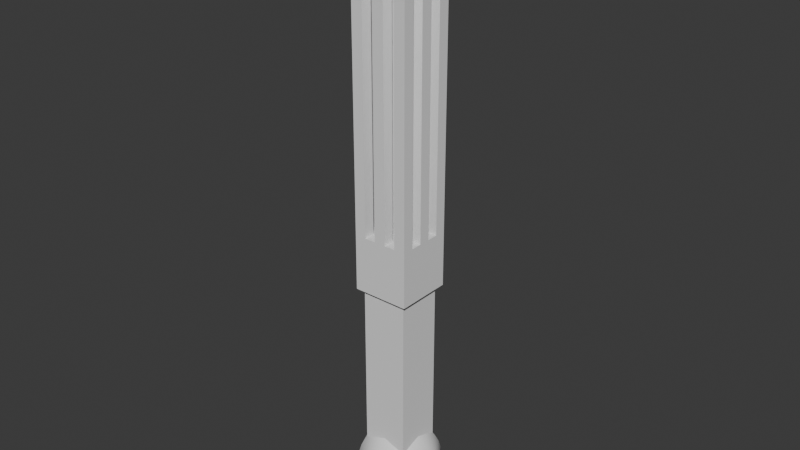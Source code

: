 # Source: CatONine.blend  (saved by Blender 4.1.24; exported with 4.5.12 LTS)
import bpy
from mathutils import Matrix  # noqa: F401  (used for matrix-valued properties, if any)

bpy.ops.wm.read_factory_settings(use_empty=True)
scene = bpy.context.scene
scene.name = 'Scene'

# ---- collections
col_collection = bpy.data.collections.new('Collection'); scene.collection.children.link(col_collection)

# ---- world
world_world = bpy.data.worlds.new('World'); scene.world = world_world
world_world.use_nodes = True; world_world.node_tree.nodes.clear()
_N = world_world.node_tree.nodes; _L = world_world.node_tree.links
n0 = _N.new('ShaderNodeOutputWorld'); n0.name = 'World Output'; n0.location = (300, 300)
n1 = _N.new('ShaderNodeBackground'); n1.name = 'Background'; n1.location = (10, 300)
n1.inputs[0].default_value = (0.05088, 0.05088, 0.05088, 1.0)
_L.new(n1.outputs[0], n0.inputs[0])
n0.is_active_output = True
world_world.color = (0.05088, 0.05088, 0.05088)
world_world.use_sun_shadow = False
world_world.sun_shadow_jitter_overblur = 0.0

# ---- meshes
me_cube_002 = bpy.data.meshes.new('Cube.002')
me_cube_002.from_pydata([(-1.0, -1.0, -1.0), (-1.0, -1.0, 8.462), (-1.0, 1.0, -1.0), (-1.0, 1.0, 8.462), (1.0, -1.0, -1.0), (1.0, -1.0, 8.462), (1.0, 1.0, -1.0), (1.0, 1.0, 8.462), (0.25, 0.25, 1.808), (0.4904, 0.4904, 1.705), (0.712, 0.712, 1.537), (0.9062, 0.9062, 1.312), (1.066, 1.066, 1.037), (1.184, 1.184, 0.7241), (1.257, 1.257, 0.3841), (1.282, 1.282, 0.03052), (1.257, 1.257, -0.3231), (1.184, 1.184, -0.6631), (1.066, 1.066, -0.9764), (0.9062, 0.9062, -1.251), (0.712, 0.712, -1.476), (0.4904, 0.4904, -1.644), (0.25, 0.25, -1.747), (0.3536, 8.502e-09, 1.808), (0.6936, 8.502e-09, 1.705), (1.007, 8.502e-09, 1.537), (1.282, 8.502e-09, 1.312), (1.507, 8.502e-09, 1.037), (1.674, 8.502e-09, 0.7241), (1.778, 8.502e-09, 0.3841), (1.812, 8.502e-09, 0.03052), (1.778, 8.502e-09, -0.3231), (1.674, 8.502e-09, -0.6631), (1.507, 8.502e-09, -0.9764), (1.282, 8.502e-09, -1.251), (1.007, 8.502e-09, -1.476), (0.6936, 8.502e-09, -1.644), (0.3536, 8.502e-09, -1.747), (0.25, -0.25, 1.808), (0.4904, -0.4904, 1.705), (0.712, -0.712, 1.537), (0.9062, -0.9062, 1.312), (1.066, -1.066, 1.037), (1.184, -1.184, 0.7241), (1.257, -1.257, 0.3841), (1.282, -1.282, 0.03052), (1.257, -1.257, -0.3231), (1.184, -1.184, -0.6631), (1.066, -1.066, -0.9764), (0.9062, -0.9062, -1.251), (0.712, -0.712, -1.476), (0.4904, -0.4904, -1.644), (0.25, -0.25, -1.747), (6.801e-08, -0.3536, 1.808), (6.801e-08, -0.6936, 1.705), (6.801e-08, -1.007, 1.537), (6.801e-08, -1.282, 1.312), (6.801e-08, -1.507, 1.037), (6.801e-08, -1.674, 0.7241), (6.801e-08, -1.778, 0.3841), (6.801e-08, -1.812, 0.03052), (6.801e-08, -1.778, -0.3231), (6.801e-08, -1.674, -0.6631), (6.801e-08, -1.507, -0.9764), (6.801e-08, -1.282, -1.251), (6.801e-08, -1.007, -1.476), (6.801e-08, -0.6936, -1.644), (6.801e-08, -0.3536, -1.747), (-0.25, -0.25, 1.808), (-0.4904, -0.4904, 1.705), (-0.712, -0.712, 1.537), (-0.9062, -0.9062, 1.312), (-1.066, -1.066, 1.037), (-1.184, -1.184, 0.7241), (-1.257, -1.257, 0.3841), (-1.282, -1.282, 0.03052), (-1.257, -1.257, -0.3231), (-1.184, -1.184, -0.6631), (-1.066, -1.066, -0.9764), (-0.9062, -0.9062, -1.251), (-0.712, -0.712, -1.476), (-0.4904, -0.4904, -1.644), (-0.25, -0.25, -1.747), (-0.3536, 8.502e-09, 1.808), (-0.6936, 8.502e-09, 1.705), (-1.007, 8.502e-09, 1.537), (-1.282, 8.502e-09, 1.312), (-1.507, 8.502e-09, 1.037), (-1.674, 8.502e-09, 0.7241), (-1.778, 8.502e-09, 0.3841), (-1.812, 8.502e-09, 0.03052), (-1.778, 8.502e-09, -0.3231), (-1.674, 8.502e-09, -0.6631), (-1.507, 8.502e-09, -0.9764), (-1.282, 8.502e-09, -1.251), (-1.007, 8.502e-09, -1.476), (-0.6936, 8.502e-09, -1.644), (-0.3536, 8.502e-09, -1.747), (-0.25, 0.25, 1.808), (-0.4904, 0.4904, 1.705), (-0.712, 0.712, 1.537), (-0.9062, 0.9062, 1.312), (-1.066, 1.066, 1.037), (-1.184, 1.184, 0.7241), (-1.257, 1.257, 0.3841), (-1.282, 1.282, 0.03052), (-1.257, 1.257, -0.3231), (-1.184, 1.184, -0.6631), (-1.066, 1.066, -0.9764), (-0.9062, 0.9062, -1.251), (-0.712, 0.712, -1.476), (-0.4904, 0.4904, -1.644), (-0.25, 0.25, -1.747), (6.801e-08, 8.502e-09, -1.782), (6.801e-08, 8.502e-09, 1.843), (6.801e-08, 0.3536, 1.808), (6.801e-08, 0.6936, 1.705), (6.801e-08, 1.007, 1.537), (6.801e-08, 1.282, 1.312), (6.801e-08, 1.507, 1.037), (6.801e-08, 1.674, 0.7241), (6.801e-08, 1.778, 0.3841), (6.801e-08, 1.812, 0.03052), (6.801e-08, 1.778, -0.3231), (6.801e-08, 1.674, -0.6631), (6.801e-08, 1.507, -0.9764), (6.801e-08, 1.282, -1.251), (6.801e-08, 1.007, -1.476), (6.801e-08, 0.6936, -1.644), (6.801e-08, 0.3536, -1.747), (-1.223, -1.223, 8.53), (-1.223, 1.223, 8.53), (1.223, 1.223, 8.53), (1.223, -1.223, 8.53), (-1.223, -1.223, 10.96), (-1.223, 1.223, 10.96), (1.223, 1.223, 10.96), (1.223, -1.223, 10.96), (-1.223, -0.7338, 10.96), (-1.223, -0.2446, 10.96), (-1.223, 0.2446, 10.96), (-1.223, 0.7338, 10.96), (-0.7338, 1.223, 10.96), (-0.2446, 1.223, 10.96), (0.2446, 1.223, 10.96), (0.7338, 1.223, 10.96), (1.223, 0.7338, 10.96), (1.223, 0.2446, 10.96), (1.223, -0.2446, 10.96), (1.223, -0.7338, 10.96), (0.7338, -1.223, 10.96), (0.2446, -1.223, 10.96), (-0.2446, -1.223, 10.96), (-0.7338, -1.223, 10.96), (0.7338, 0.7338, 10.96), (0.7338, 0.2446, 10.96), (0.7338, -0.2446, 10.96), (0.7338, -0.7338, 10.96), (0.2446, 0.7338, 10.96), (0.2446, 0.2446, 10.96), (0.2446, -0.2446, 10.96), (0.2446, -0.7338, 10.96), (-0.2446, 0.7338, 10.96), (-0.2446, 0.2446, 10.96), (-0.2446, -0.2446, 10.96), (-0.2446, -0.7338, 10.96), (-0.7338, 0.7338, 10.96), (-0.7338, 0.2446, 10.96), (-0.7338, -0.2446, 10.96), (-0.7338, -0.7338, 10.96), (-1.223, 0.7338, 24.25), (-1.077, 0.8794, 24.4), (-1.077, 1.077, 24.4), (-1.223, 1.223, 24.25), (0.7338, 1.223, 24.25), (0.8794, 1.077, 24.4), (1.077, 1.077, 24.4), (1.223, 1.223, 24.25), (1.223, -0.7338, 24.25), (1.077, -0.8794, 24.4), (1.077, -1.077, 24.4), (1.223, -1.223, 24.25), (-0.7338, -1.223, 24.25), (-0.8794, -1.077, 24.4), (-1.077, -1.077, 24.4), (-1.223, -1.223, 24.25), (-1.077, -0.8794, 24.4), (-1.223, -0.7338, 24.25), (-1.223, -0.2446, 24.25), (-1.077, -0.09903, 24.4), (-1.077, 0.09903, 24.4), (-1.223, 0.2446, 24.25), (-0.8794, 1.077, 24.4), (-0.7338, 1.223, 24.25), (-0.2446, 1.223, 24.25), (-0.09903, 1.077, 24.4), (0.09903, 1.077, 24.4), (0.2446, 1.223, 24.25), (1.077, 0.8794, 24.4), (1.223, 0.7338, 24.25), (1.223, 0.2446, 24.25), (1.077, 0.09903, 24.4), (1.077, -0.09903, 24.4), (1.223, -0.2446, 24.25), (0.8794, -1.077, 24.4), (0.7338, -1.223, 24.25), (0.2446, -1.223, 24.25), (0.09903, -1.077, 24.4), (-0.09903, -1.077, 24.4), (-0.2446, -1.223, 24.25), (0.8794, -0.8794, 24.4), (0.7338, -0.7338, 24.25), (0.7338, 0.7338, 24.25), (0.8794, 0.8794, 24.4), (0.8794, 0.09903, 24.4), (0.7338, 0.2446, 24.25), (0.7338, -0.2446, 24.25), (0.8794, -0.09903, 24.4), (0.2446, -0.7338, 24.25), (0.09903, -0.8794, 24.4), (0.09903, 0.8794, 24.4), (0.2446, 0.7338, 24.25), (0.2446, 0.2446, 24.25), (0.09903, 0.09903, 24.4), (0.09903, -0.09903, 24.4), (0.2446, -0.2446, 24.25), (-0.09903, -0.8794, 24.4), (-0.2446, -0.7338, 24.25), (-0.2446, 0.7338, 24.25), (-0.09903, 0.8794, 24.4), (-0.09903, 0.09903, 24.4), (-0.2446, 0.2446, 24.25), (-0.2446, -0.2446, 24.25), (-0.09903, -0.09903, 24.4), (-0.7338, -0.7338, 24.25), (-0.8794, -0.8794, 24.4), (-0.8794, 0.8794, 24.4), (-0.7338, 0.7338, 24.25), (-0.7338, 0.2446, 24.25), (-0.8794, 0.09903, 24.4), (-0.8794, -0.09903, 24.4), (-0.7338, -0.2446, 24.25)], [], [(0, 1, 3, 2), (2, 3, 7, 6), (6, 7, 5, 4), (4, 5, 1, 0), (2, 6, 4, 0), (5, 7, 132, 133), (127, 126, 19, 20), (120, 119, 12, 13), (128, 127, 20, 21), (121, 120, 13, 14), (129, 128, 21, 22), (122, 121, 14, 15), (115, 114, 8), (113, 129, 22), (123, 122, 15, 16), (116, 115, 8, 9), (124, 123, 16, 17), (117, 116, 9, 10), (125, 124, 17, 18), (118, 117, 10, 11), (126, 125, 18, 19), (119, 118, 11, 12), (19, 18, 33, 34), (12, 11, 26, 27), (20, 19, 34, 35), (13, 12, 27, 28), (21, 20, 35, 36), (14, 13, 28, 29), (22, 21, 36, 37), (15, 14, 29, 30), (8, 114, 23), (113, 22, 37), (16, 15, 30, 31), (9, 8, 23, 24), (17, 16, 31, 32), (10, 9, 24, 25), (18, 17, 32, 33), (11, 10, 25, 26), (23, 114, 38), (113, 37, 52), (31, 30, 45, 46), (24, 23, 38, 39), (32, 31, 46, 47), (25, 24, 39, 40), (33, 32, 47, 48), (26, 25, 40, 41), (34, 33, 48, 49), (27, 26, 41, 42), (35, 34, 49, 50), (28, 27, 42, 43), (36, 35, 50, 51), (29, 28, 43, 44), (37, 36, 51, 52), (30, 29, 44, 45), (42, 41, 56, 57), (50, 49, 64, 65), (43, 42, 57, 58), (51, 50, 65, 66), (44, 43, 58, 59), (52, 51, 66, 67), (45, 44, 59, 60), (38, 114, 53), (113, 52, 67), (46, 45, 60, 61), (39, 38, 53, 54), (47, 46, 61, 62), (40, 39, 54, 55), (48, 47, 62, 63), (41, 40, 55, 56), (49, 48, 63, 64), (61, 60, 75, 76), (54, 53, 68, 69), (62, 61, 76, 77), (55, 54, 69, 70), (63, 62, 77, 78), (56, 55, 70, 71), (64, 63, 78, 79), (57, 56, 71, 72), (65, 64, 79, 80), (58, 57, 72, 73), (66, 65, 80, 81), (59, 58, 73, 74), (67, 66, 81, 82), (60, 59, 74, 75), (53, 114, 68), (113, 67, 82), (80, 79, 94, 95), (73, 72, 87, 88), (81, 80, 95, 96), (74, 73, 88, 89), (82, 81, 96, 97), (75, 74, 89, 90), (68, 114, 83), (113, 82, 97), (76, 75, 90, 91), (69, 68, 83, 84), (77, 76, 91, 92), (70, 69, 84, 85), (78, 77, 92, 93), (71, 70, 85, 86), (79, 78, 93, 94), (72, 71, 86, 87), (92, 91, 106, 107), (85, 84, 99, 100), (93, 92, 107, 108), (86, 85, 100, 101), (94, 93, 108, 109), (87, 86, 101, 102), (95, 94, 109, 110), (88, 87, 102, 103), (96, 95, 110, 111), (89, 88, 103, 104), (97, 96, 111, 112), (90, 89, 104, 105), (83, 114, 98), (113, 97, 112), (91, 90, 105, 106), (84, 83, 98, 99), (111, 110, 127, 128), (104, 103, 120, 121), (112, 111, 128, 129), (105, 104, 121, 122), (98, 114, 115), (113, 112, 129), (106, 105, 122, 123), (99, 98, 115, 116), (107, 106, 123, 124), (100, 99, 116, 117), (108, 107, 124, 125), (101, 100, 117, 118), (109, 108, 125, 126), (102, 101, 118, 119), (110, 109, 126, 127), (103, 102, 119, 120), (130, 133, 137, 150, 151, 152, 153, 134), (3, 1, 130, 131), (1, 5, 133, 130), (7, 3, 131, 132), (161, 165, 227, 218), (132, 131, 135, 142, 143, 144, 145, 136), (133, 132, 136, 146, 147, 148, 149, 137), (131, 130, 134, 138, 139, 140, 141, 135), (142, 135, 173, 193), (157, 161, 151, 150), (144, 143, 194, 197), (165, 169, 153, 152), (164, 160, 225, 232), (146, 154, 155, 147), (138, 134, 185, 187), (148, 156, 157, 149), (145, 144, 158, 154), (154, 158, 159, 155), (155, 159, 160, 156), (156, 160, 161, 157), (136, 145, 174, 177), (158, 162, 163, 159), (160, 159, 222, 225), (160, 164, 165, 161), (143, 142, 166, 162), (162, 166, 167, 163), (163, 167, 168, 164), (164, 168, 169, 165), (146, 136, 177, 199), (166, 141, 140, 167), (152, 151, 206, 209), (168, 139, 138, 169), (153, 169, 234, 182), (149, 157, 211, 178), (151, 161, 218, 206), (145, 154, 212, 174), (147, 155, 215, 200), (143, 162, 228, 194), (159, 163, 231, 222), (141, 166, 237, 170), (139, 168, 241, 188), (163, 164, 232, 231), (196, 195, 229, 220), (176, 175, 213, 198), (162, 158, 221, 228), (179, 210, 204, 180), (165, 152, 209, 227), (137, 149, 178, 181), (235, 186, 184, 183), (154, 146, 199, 212), (148, 147, 200, 203), (201, 214, 217, 202), (156, 148, 203, 216), (223, 230, 233, 224), (157, 150, 205, 211), (135, 141, 170, 173), (134, 153, 182, 185), (150, 137, 181, 205), (155, 156, 216, 215), (166, 142, 193, 237), (169, 138, 187, 234), (158, 144, 197, 221), (167, 140, 191, 238), (219, 226, 208, 207), (140, 139, 188, 191), (239, 190, 189, 240), (168, 167, 238, 241), (171, 172, 173, 170), (175, 176, 177, 174), (179, 180, 181, 178), (183, 184, 185, 182), (184, 186, 187, 185), (189, 190, 191, 188), (172, 192, 193, 173), (195, 196, 197, 194), (176, 198, 199, 177), (201, 202, 203, 200), (180, 204, 205, 181), (207, 208, 209, 206), (211, 205, 204, 210), (174, 212, 213, 175), (215, 216, 217, 214), (219, 207, 206, 218), (196, 220, 221, 197), (223, 224, 225, 222), (227, 209, 208, 226), (194, 228, 229, 195), (231, 232, 233, 230), (235, 183, 182, 234), (192, 236, 237, 193), (239, 240, 241, 238), (212, 199, 198, 213), (214, 201, 200, 215), (216, 203, 202, 217), (210, 179, 178, 211), (228, 221, 220, 229), (230, 223, 222, 231), (232, 225, 224, 233), (226, 219, 218, 227), (170, 237, 236, 171), (190, 239, 238, 191), (188, 241, 240, 189), (186, 235, 234, 187), (192, 172, 171, 236)])
me_cube_002.polygons.foreach_set('use_smooth', [True] * 238)
_k = set([(0, 1), (0, 2), (0, 4), (1, 3), (1, 5), (2, 3), (2, 6), (3, 7), (4, 5), (4, 6), (5, 7), (6, 7), (130, 131), (130, 133), (130, 134), (131, 132), (131, 135), (132, 133), (132, 136), (133, 137), (134, 138), (134, 153), (134, 185), (135, 141), (135, 142), (135, 173), (136, 145), (136, 146), (136, 177), (137, 149), (137, 150), (137, 181), (138, 139), (138, 169), (138, 187), (139, 140), (139, 168), (139, 188), (140, 141), (140, 167), (140, 191), (141, 166), (141, 170), (142, 143), (142, 166), (142, 193), (143, 144), (143, 162), (143, 194), (144, 145), (144, 158), (144, 197), (145, 154), (145, 174), (146, 147), (146, 154), (146, 199), (147, 148), (147, 155), (147, 200), (148, 149), (148, 156), (148, 203), (149, 157), (149, 178), (150, 151), (150, 157), (150, 205), (151, 152), (151, 161), (151, 206), (152, 153), (152, 165), (152, 209), (153, 169), (153, 182), (154, 212), (155, 156), (155, 215), (156, 216), (157, 211), (158, 162), (158, 221), (159, 160), (159, 163), (159, 222), (160, 164), (160, 225), (161, 165), (161, 218), (162, 228), (163, 164), (163, 231), (164, 232), (165, 227), (166, 237), (167, 168), (167, 238), (168, 241), (169, 234), (170, 171), (170, 173), (171, 172), (172, 173), (172, 192), (173, 193), (174, 175), (174, 177), (175, 176), (176, 177), (176, 198), (177, 199), (178, 179), (178, 181), (179, 180), (180, 181), (180, 204), (181, 205), (182, 183), (182, 185), (183, 184), (184, 185), (184, 186), (185, 187), (186, 187), (188, 189), (188, 191), (189, 190), (190, 191), (192, 193), (194, 195), (194, 197), (195, 196), (196, 197), (198, 199), (200, 201), (200, 203), (201, 202), (202, 203), (204, 205), (206, 207), (206, 209), (207, 208), (208, 209), (210, 211), (212, 213), (214, 215), (216, 217), (218, 219), (220, 221), (222, 223), (224, 225), (226, 227), (228, 229), (230, 231), (232, 233), (234, 235), (236, 237), (238, 239), (240, 241)])
me_cube_002.attributes.new('sharp_edge', 'BOOLEAN', 'EDGE').data.foreach_set('value', [ (min(e.vertices), max(e.vertices)) in _k for e in me_cube_002.edges])
_uv = me_cube_002.uv_layers.new(name='UVMap')
_uv.uv.foreach_set('vector', [0.3802, 0.3684, 0.3802, -3.899e-09, 0.458, 2.909e-09, 0.458, 0.3684, 0.458, 0.3684, 0.458, 2.909e-09, 0.5359, 9.717e-09, 0.5359, 0.3684, 0.6138, 0.3683, 0.6138, 0.0006555, 0.691, -1.386e-08, 0.691, 0.3677, 0.5359, 0.3684, 0.5359, 9.717e-09, 0.6138, 1.652e-08, 0.6138, 0.3684, 0.5569, 0.763, 0.48, 0.763, 0.48, 0.6851, 0.5569, 0.6851, 0.2947, 0.6203, 0.2947, 0.6982, 0.2857, 0.7069, 0.2857, 0.6116, 0.02958, 0.6282, 0.02675, 0.6178, 0.06457, 0.6181, 0.0593, 0.6284, 0.5299, 0.4001, 0.5299, 0.3879, 0.5713, 0.3879, 0.576, 0.4001, 0.0333, 0.6398, 0.02958, 0.6282, 0.0593, 0.6284, 0.05377, 0.64, 0.5299, 0.4133, 0.5299, 0.4001, 0.576, 0.4001, 0.5788, 0.4133, 0.03776, 0.6523, 0.0333, 0.6398, 0.05377, 0.64, 0.0482, 0.6524, 0.5299, 0.4271, 0.5299, 0.4133, 0.5788, 0.4133, 0.5798, 0.4271, 0.5554, 0.6206, 0.5573, 0.6343, 0.5485, 0.6252, 0.04279, 0.6651, 0.03776, 0.6523, 0.0482, 0.6524, 0.5299, 0.4409, 0.5299, 0.4271, 0.5798, 0.4271, 0.5788, 0.4409, 0.5517, 0.6076, 0.5554, 0.6206, 0.5485, 0.6252, 0.5381, 0.6166, 0.5299, 0.4541, 0.5299, 0.4409, 0.5788, 0.4409, 0.576, 0.4541, 0.5464, 0.5958, 0.5517, 0.6076, 0.5381, 0.6166, 0.5267, 0.6088, 0.5299, 0.4663, 0.5299, 0.4541, 0.576, 0.4541, 0.5713, 0.4663, 0.5397, 0.5856, 0.5464, 0.5958, 0.5267, 0.6088, 0.5147, 0.6022, 0.5299, 0.477, 0.5299, 0.4663, 0.5713, 0.4663, 0.5651, 0.477, 0.5299, 0.3879, 0.5299, 0.3772, 0.5651, 0.3772, 0.5713, 0.3879, 0.17, 0.7007, 0.1589, 0.7076, 0.1578, 0.6687, 0.169, 0.6676, 0.5025, 0.5969, 0.5147, 0.6022, 0.5066, 0.6382, 0.4929, 0.6392, 0.0593, 0.6284, 0.06457, 0.6181, 0.09131, 0.6452, 0.08031, 0.6497, 0.4906, 0.5932, 0.5025, 0.5969, 0.4929, 0.6392, 0.48, 0.6402, 0.05377, 0.64, 0.0593, 0.6284, 0.08031, 0.6497, 0.06825, 0.6547, 0.1056, 0.7155, 0.09255, 0.7122, 0.09131, 0.669, 0.1043, 0.6696, 0.0482, 0.6524, 0.05377, 0.64, 0.06825, 0.6547, 0.05558, 0.6599, 0.1193, 0.7167, 0.1056, 0.7155, 0.1043, 0.6696, 0.1179, 0.6699, 0.5485, 0.6252, 0.5573, 0.6343, 0.5462, 0.6351, 0.04279, 0.6651, 0.0482, 0.6524, 0.05558, 0.6599, 0.1331, 0.7157, 0.1193, 0.7167, 0.1179, 0.6699, 0.1317, 0.6699, 0.5381, 0.6166, 0.5485, 0.6252, 0.5462, 0.6351, 0.5337, 0.6361, 0.1464, 0.7127, 0.1331, 0.7157, 0.1317, 0.6699, 0.1452, 0.6695, 0.5267, 0.6088, 0.5381, 0.6166, 0.5337, 0.6361, 0.5203, 0.6371, 0.1589, 0.7076, 0.1464, 0.7127, 0.1452, 0.6695, 0.1578, 0.6687, 0.5147, 0.6022, 0.5267, 0.6088, 0.5203, 0.6371, 0.5066, 0.6382, 0.5462, 0.6351, 0.5573, 0.6343, 0.55, 0.6446, 0.04279, 0.6651, 0.05558, 0.6599, 0.05558, 0.6704, 0.1317, 0.6699, 0.1179, 0.6699, 0.1193, 0.6178, 0.1331, 0.6187, 0.5337, 0.6361, 0.5462, 0.6351, 0.55, 0.6446, 0.5411, 0.6547, 0.1452, 0.6695, 0.1317, 0.6699, 0.1331, 0.6187, 0.1464, 0.6213, 0.5203, 0.6371, 0.5337, 0.6361, 0.5411, 0.6547, 0.531, 0.6641, 0.1578, 0.6687, 0.1452, 0.6695, 0.1464, 0.6213, 0.1589, 0.6253, 0.5066, 0.6382, 0.5203, 0.6371, 0.531, 0.6641, 0.5201, 0.6725, 0.169, 0.6676, 0.1578, 0.6687, 0.1589, 0.6253, 0.17, 0.6308, 0.4929, 0.6392, 0.5066, 0.6382, 0.5201, 0.6725, 0.5088, 0.6796, 0.08031, 0.6497, 0.09131, 0.6452, 0.09131, 0.6834, 0.08031, 0.6797, 0.48, 0.6402, 0.4929, 0.6392, 0.5088, 0.6796, 0.4976, 0.6851, 0.06825, 0.6547, 0.08031, 0.6497, 0.08031, 0.6797, 0.06825, 0.6753, 0.1043, 0.6696, 0.09131, 0.669, 0.09255, 0.6208, 0.1056, 0.6185, 0.05558, 0.6599, 0.06825, 0.6547, 0.06825, 0.6753, 0.05558, 0.6704, 0.1179, 0.6699, 0.1043, 0.6696, 0.1056, 0.6185, 0.1193, 0.6178, 0.4884, 0.4965, 0.4946, 0.4858, 0.5299, 0.4858, 0.5299, 0.4965, 0.08031, 0.6797, 0.09131, 0.6834, 0.06457, 0.7101, 0.0593, 0.7007, 0.4838, 0.5087, 0.4884, 0.4965, 0.5299, 0.4965, 0.5299, 0.5087, 0.06825, 0.6753, 0.08031, 0.6797, 0.0593, 0.7007, 0.05377, 0.6898, 0.4809, 0.5219, 0.4838, 0.5087, 0.5299, 0.5087, 0.5299, 0.5219, 0.05558, 0.6704, 0.06825, 0.6753, 0.05377, 0.6898, 0.0482, 0.6778, 0.48, 0.5357, 0.4809, 0.5219, 0.5299, 0.5219, 0.5299, 0.5357, 0.55, 0.6446, 0.5573, 0.6343, 0.5575, 0.6481, 0.04279, 0.6651, 0.05558, 0.6704, 0.0482, 0.6778, 0.4809, 0.5494, 0.48, 0.5357, 0.5299, 0.5357, 0.5299, 0.5494, 0.5411, 0.6547, 0.55, 0.6446, 0.5575, 0.6481, 0.5558, 0.6615, 0.4838, 0.5627, 0.4809, 0.5494, 0.5299, 0.5494, 0.5299, 0.5627, 0.531, 0.6641, 0.5411, 0.6547, 0.5558, 0.6615, 0.5524, 0.674, 0.4884, 0.5749, 0.4838, 0.5627, 0.5299, 0.5627, 0.5299, 0.5749, 0.5201, 0.6725, 0.531, 0.6641, 0.5524, 0.674, 0.5474, 0.6851, 0.4946, 0.5856, 0.4884, 0.5749, 0.5299, 0.5749, 0.5299, 0.5856, 0.5299, 0.5494, 0.5299, 0.5357, 0.5798, 0.5357, 0.5788, 0.5494, 0.5558, 0.6615, 0.5575, 0.6481, 0.5644, 0.6435, 0.5694, 0.6525, 0.5299, 0.5627, 0.5299, 0.5494, 0.5788, 0.5494, 0.576, 0.5627, 0.5524, 0.674, 0.5558, 0.6615, 0.5694, 0.6525, 0.5721, 0.661, 0.5299, 0.5749, 0.5299, 0.5627, 0.576, 0.5627, 0.5713, 0.5749, 0.5299, 0.4858, 0.5299, 0.477, 0.5576, 0.477, 0.5651, 0.4858, 0.5299, 0.5856, 0.5299, 0.5749, 0.5713, 0.5749, 0.5651, 0.5856, 0.5299, 0.4965, 0.5299, 0.4858, 0.5651, 0.4858, 0.5713, 0.4965, 0.0593, 0.7007, 0.06457, 0.7101, 0.02675, 0.7098, 0.02958, 0.7005, 0.5299, 0.5087, 0.5299, 0.4965, 0.5713, 0.4965, 0.576, 0.5087, 0.05377, 0.6898, 0.0593, 0.7007, 0.02958, 0.7005, 0.0333, 0.6896, 0.5299, 0.5219, 0.5299, 0.5087, 0.576, 0.5087, 0.5788, 0.5219, 0.0482, 0.6778, 0.05377, 0.6898, 0.0333, 0.6896, 0.03776, 0.6777, 0.5299, 0.5357, 0.5299, 0.5219, 0.5788, 0.5219, 0.5798, 0.5357, 0.5575, 0.6481, 0.5573, 0.6343, 0.5644, 0.6435, 0.04279, 0.6651, 0.0482, 0.6778, 0.03776, 0.6777, 0.02958, 0.7005, 0.02675, 0.7098, -1.004e-08, 0.6826, 0.008569, 0.6791, 0.384, 0.4066, 0.3886, 0.3944, 0.4301, 0.3944, 0.4301, 0.4066, 0.0333, 0.6896, 0.02958, 0.7005, 0.008569, 0.6791, 0.01883, 0.6749, 0.3811, 0.4199, 0.384, 0.4066, 0.4301, 0.4066, 0.4301, 0.4199, 0.03776, 0.6777, 0.0333, 0.6896, 0.01883, 0.6749, 0.03039, 0.6702, 0.3802, 0.4336, 0.3811, 0.4199, 0.4301, 0.4199, 0.4301, 0.4336, 0.5644, 0.6435, 0.5573, 0.6343, 0.5666, 0.6336, 0.04279, 0.6651, 0.03776, 0.6777, 0.03039, 0.6702, 0.3811, 0.4474, 0.3802, 0.4336, 0.4301, 0.4336, 0.4301, 0.4474, 0.5694, 0.6525, 0.5644, 0.6435, 0.5666, 0.6336, 0.5738, 0.633, 0.384, 0.4606, 0.3811, 0.4474, 0.4301, 0.4474, 0.4301, 0.4606, 0.4023, 0.3749, 0.411, 0.3684, 0.4301, 0.3684, 0.4301, 0.3749, 0.3886, 0.4728, 0.384, 0.4606, 0.4301, 0.4606, 0.4301, 0.4728, 0.3948, 0.3837, 0.4023, 0.3749, 0.4301, 0.3749, 0.4301, 0.3837, 0.3948, 0.4835, 0.3886, 0.4728, 0.4301, 0.4728, 0.4301, 0.4835, 0.3886, 0.3944, 0.3948, 0.3837, 0.4301, 0.3837, 0.4301, 0.3944, 0.4301, 0.4606, 0.4301, 0.4474, 0.479, 0.4474, 0.4762, 0.4606, 0.4301, 0.3749, 0.4301, 0.3684, 0.4491, 0.3684, 0.4578, 0.3749, 0.4301, 0.4728, 0.4301, 0.4606, 0.4762, 0.4606, 0.4715, 0.4728, 0.4301, 0.3837, 0.4301, 0.3749, 0.4578, 0.3749, 0.4653, 0.3837, 0.4301, 0.4835, 0.4301, 0.4728, 0.4715, 0.4728, 0.4653, 0.4835, 0.4301, 0.3944, 0.4301, 0.3837, 0.4653, 0.3837, 0.4715, 0.3944, 0.008569, 0.6791, -1.004e-08, 0.6826, -1.35e-08, 0.6445, 0.008569, 0.6492, 0.4301, 0.4066, 0.4301, 0.3944, 0.4715, 0.3944, 0.4762, 0.4066, 0.01883, 0.6749, 0.008569, 0.6791, 0.008569, 0.6492, 0.01883, 0.6543, 0.4301, 0.4199, 0.4301, 0.4066, 0.4762, 0.4066, 0.479, 0.4199, 0.03039, 0.6702, 0.01883, 0.6749, 0.01883, 0.6543, 0.03039, 0.6597, 0.4301, 0.4336, 0.4301, 0.4199, 0.479, 0.4199, 0.48, 0.4336, 0.5666, 0.6336, 0.5573, 0.6343, 0.5629, 0.6241, 0.04279, 0.6651, 0.03039, 0.6702, 0.03039, 0.6597, 0.4301, 0.4474, 0.4301, 0.4336, 0.48, 0.4336, 0.479, 0.4474, 0.5738, 0.633, 0.5666, 0.6336, 0.5629, 0.6241, 0.5664, 0.6144, 0.01883, 0.6543, 0.008569, 0.6492, 0.02958, 0.6282, 0.0333, 0.6398, 0.4809, 0.4133, 0.4838, 0.4001, 0.5299, 0.4001, 0.5299, 0.4133, 0.03039, 0.6597, 0.01883, 0.6543, 0.0333, 0.6398, 0.03776, 0.6523, 0.48, 0.4271, 0.4809, 0.4133, 0.5299, 0.4133, 0.5299, 0.4271, 0.5629, 0.6241, 0.5573, 0.6343, 0.5554, 0.6206, 0.04279, 0.6651, 0.03039, 0.6597, 0.03776, 0.6523, 0.4809, 0.4409, 0.48, 0.4271, 0.5299, 0.4271, 0.5299, 0.4409, 0.5664, 0.6144, 0.5629, 0.6241, 0.5554, 0.6206, 0.5517, 0.6076, 0.4838, 0.4541, 0.4809, 0.4409, 0.5299, 0.4409, 0.5299, 0.4541, 0.5678, 0.6057, 0.5664, 0.6144, 0.5517, 0.6076, 0.5464, 0.5958, 0.4884, 0.4663, 0.4838, 0.4541, 0.5299, 0.4541, 0.5299, 0.4663, 0.4946, 0.3772, 0.5021, 0.3684, 0.5299, 0.3684, 0.5299, 0.3772, 0.4946, 0.477, 0.4884, 0.4663, 0.5299, 0.4663, 0.5299, 0.477, 0.4884, 0.3879, 0.4946, 0.3772, 0.5299, 0.3772, 0.5299, 0.3879, 0.008569, 0.6492, -1.35e-08, 0.6445, 0.02675, 0.6178, 0.02958, 0.6282, 0.4838, 0.4001, 0.4884, 0.3879, 0.5299, 0.3879, 0.5299, 0.4001, 0.09525, 0.6178, 0.0, 0.6178, 0.0, 0.523, 0.01905, 0.523, 0.0381, 0.523, 0.05715, 0.523, 0.0762, 0.523, 0.09525, 0.523, 0.3717, 0.6982, 0.3717, 0.6203, 0.3799, 0.6116, 0.3799, 0.7069, 0.3717, 0.6203, 0.2947, 0.6203, 0.2857, 0.6116, 0.3799, 0.6116, 0.2947, 0.6982, 0.3717, 0.6982, 0.3799, 0.7069, 0.2857, 0.7069, 0.6709, 0.8914, 0.6519, 0.8914, 0.6519, 0.374, 0.6709, 0.374, 0.1905, 0.6178, 0.09525, 0.6178, 0.09525, 0.523, 0.1143, 0.523, 0.1333, 0.523, 0.1524, 0.523, 0.1714, 0.523, 0.1905, 0.523, 0.3802, 0.6108, 0.2857, 0.6116, 0.2857, 0.5171, 0.3046, 0.517, 0.3235, 0.5168, 0.3424, 0.5166, 0.3613, 0.5165, 0.3802, 0.5163, 0.2857, 0.6178, 0.1905, 0.6178, 0.1905, 0.523, 0.2095, 0.523, 0.2286, 0.523, 0.2476, 0.523, 0.2667, 0.523, 0.2857, 0.523, 0.1143, 0.523, 0.09525, 0.523, 0.09525, 0.005669, 0.1143, 0.005669, 0.2266, 0.6368, 0.2125, 0.6368, 0.2125, 0.6178, 0.2266, 0.6178, 0.1524, 0.523, 0.1333, 0.523, 0.1333, 0.005669, 0.1524, 0.005669, 0.1983, 0.6368, 0.1842, 0.6368, 0.1842, 0.6178, 0.1983, 0.6178, 0.69, 0.8914, 0.6709, 0.8914, 0.6709, 0.374, 0.69, 0.374, 0.2408, 0.694, 0.2266, 0.694, 0.2266, 0.6749, 0.2408, 0.6749, 0.2095, 0.523, 0.1905, 0.523, 0.1905, 0.005669, 0.2095, 0.005669, 0.2408, 0.6559, 0.2266, 0.6559, 0.2266, 0.6368, 0.2408, 0.6368, 0.2266, 0.713, 0.2125, 0.713, 0.2125, 0.694, 0.2266, 0.694, 0.2266, 0.694, 0.2125, 0.694, 0.2125, 0.6749, 0.2266, 0.6749, 0.2266, 0.6749, 0.2125, 0.6749, 0.2125, 0.6559, 0.2266, 0.6559, 0.2266, 0.6559, 0.2125, 0.6559, 0.2125, 0.6368, 0.2266, 0.6368, 0.1905, 0.523, 0.1714, 0.523, 0.1714, 0.005669, 0.1905, 0.005669, 0.2125, 0.694, 0.1983, 0.694, 0.1983, 0.6749, 0.2125, 0.6749, 0.9953, 0.5163, 0.9764, 0.5165, 0.9764, 0.0001603, 0.9953, 0.0, 0.2125, 0.6559, 0.1983, 0.6559, 0.1983, 0.6368, 0.2125, 0.6368, 0.1983, 0.713, 0.1842, 0.713, 0.1842, 0.694, 0.1983, 0.694, 0.1983, 0.694, 0.1842, 0.694, 0.1842, 0.6749, 0.1983, 0.6749, 0.1983, 0.6749, 0.1842, 0.6749, 0.1842, 0.6559, 0.1983, 0.6559, 0.1983, 0.6559, 0.1842, 0.6559, 0.1842, 0.6368, 0.1983, 0.6368, 0.3046, 0.517, 0.2857, 0.5171, 0.2857, 0.0008017, 0.3046, 0.0006414, 0.1842, 0.694, 0.17, 0.694, 0.17, 0.6749, 0.1842, 0.6749, 0.05715, 0.523, 0.0381, 0.523, 0.0381, 0.005669, 0.05715, 0.005669, 0.1842, 0.6559, 0.17, 0.6559, 0.17, 0.6368, 0.1842, 0.6368, 0.9575, 0.5163, 0.9386, 0.5165, 0.9386, 0.0001603, 0.9575, 0.0, 0.71, 0.523, 0.691, 0.523, 0.691, 0.005669, 0.71, 0.005669, 0.399, 0.9998, 0.3802, 1.0, 0.3802, 0.4837, 0.399, 0.4835, 0.7291, 0.523, 0.71, 0.523, 0.71, 0.005669, 0.7291, 0.005669, 0.7481, 0.523, 0.7291, 0.523, 0.7291, 0.005669, 0.7481, 0.005669, 0.7672, 0.523, 0.7481, 0.523, 0.7481, 0.005669, 0.7672, 0.005669, 0.5988, 0.8915, 0.5798, 0.8915, 0.5798, 0.3741, 0.5988, 0.3741, 0.7862, 0.523, 0.7672, 0.523, 0.7672, 0.005669, 0.7862, 0.005669, 0.8053, 0.523, 0.7862, 0.523, 0.7862, 0.005669, 0.8053, 0.005669, 0.9005, 0.523, 0.8815, 0.523, 0.8815, 0.005669, 0.9005, 0.005669, 0.4425, 0.4969, 0.4368, 0.4969, 0.4368, 0.4892, 0.4425, 0.4892, 0.47, 0.516, 0.4643, 0.516, 0.4643, 0.5082, 0.47, 0.5082, 0.9196, 0.523, 0.9005, 0.523, 0.9005, 0.005669, 0.9196, 0.005669, 0.4425, 0.516, 0.4368, 0.516, 0.4368, 0.5082, 0.4425, 0.5082, 0.8243, 0.523, 0.8053, 0.523, 0.8053, 0.005669, 0.8243, 0.005669, 0.3802, 0.5163, 0.3613, 0.5165, 0.3613, 0.0001603, 0.3802, 0.0, 0.4425, 0.535, 0.4368, 0.535, 0.4368, 0.5273, 0.4425, 0.5273, 0.8434, 0.523, 0.8243, 0.523, 0.8243, 0.005669, 0.8434, 0.005669, 0.3424, 0.5166, 0.3235, 0.5168, 0.3235, 0.000481, 0.3424, 0.0003207, 0.4563, 0.516, 0.4505, 0.516, 0.4505, 0.5082, 0.4563, 0.5082, 0.8624, 0.523, 0.8434, 0.523, 0.8434, 0.005669, 0.8624, 0.005669, 0.47, 0.4969, 0.4643, 0.4969, 0.4643, 0.4892, 0.47, 0.4892, 0.8815, 0.523, 0.8624, 0.523, 0.8624, 0.005669, 0.8815, 0.005669, 0.2857, 0.523, 0.2667, 0.523, 0.2667, 0.005669, 0.2857, 0.005669, 0.09525, 0.523, 0.0762, 0.523, 0.0762, 0.005669, 0.09525, 0.005669, 0.01905, 0.523, 0.0, 0.523, 0.0, 0.005669, 0.01905, 0.005669, 0.9386, 0.523, 0.9196, 0.523, 0.9196, 0.005669, 0.9386, 0.005669, 0.4179, 0.9998, 0.399, 1.0, 0.399, 0.4837, 0.4179, 0.4835, 0.6328, 0.8914, 0.6138, 0.8914, 0.6138, 0.374, 0.6328, 0.374, 0.9764, 0.5163, 0.9575, 0.5165, 0.9575, 0.0001604, 0.9764, 7.427e-08, 0.6519, 0.8914, 0.6328, 0.8914, 0.6328, 0.374, 0.6519, 0.374, 0.4563, 0.4969, 0.4505, 0.4969, 0.4505, 0.4892, 0.4563, 0.4892, 0.2476, 0.523, 0.2286, 0.523, 0.2286, 0.005669, 0.2476, 0.005669, 0.4563, 0.535, 0.4505, 0.535, 0.4505, 0.5273, 0.4563, 0.5273, 0.4368, 0.9998, 0.4179, 1.0, 0.4179, 0.4837, 0.4368, 0.4835, 0.2724, 0.0, 0.2801, 0.0, 0.2857, 0.005669, 0.2667, 0.005669, 0.1771, 0.0, 0.1848, 0.0, 0.1905, 0.005669, 0.1714, 0.005669, 0.4425, 0.516, 0.4425, 0.5082, 0.4505, 0.5026, 0.4505, 0.5216, 0.08186, 0.0, 0.08958, 0.0, 0.09525, 0.005669, 0.0762, 0.005669, 0.1962, 0.0, 0.2039, 0.0, 0.2095, 0.005669, 0.1905, 0.005669, 0.2343, 0.0, 0.242, 0.0, 0.2476, 0.005669, 0.2286, 0.005669, 0.1009, 0.0, 0.1086, 0.0, 0.1143, 0.005669, 0.09525, 0.005669, 0.139, 0.0, 0.1467, 0.0, 0.1524, 0.005669, 0.1333, 0.005669, 0.47, 0.516, 0.47, 0.5082, 0.478, 0.5026, 0.478, 0.5216, 0.4563, 0.516, 0.4563, 0.5082, 0.4643, 0.5026, 0.4643, 0.5216, 0.005669, 0.0, 0.01338, 0.0, 0.01905, 0.005669, 0.0, 0.005669, 0.04377, 0.0, 0.05148, 0.0, 0.05715, 0.005669, 0.0381, 0.005669, 0.8815, 0.005669, 0.8624, 0.005669, 0.8681, -7.427e-08, 0.8758, -7.427e-08, 0.7291, 0.005669, 0.71, 0.005669, 0.7157, -7.427e-08, 0.7234, -7.427e-08, 0.9386, 0.005669, 0.9196, 0.005669, 0.9252, -7.427e-08, 0.9329, -7.427e-08, 0.4563, 0.4969, 0.4563, 0.4892, 0.4643, 0.4835, 0.4643, 0.5026, 0.4425, 0.4969, 0.4425, 0.4892, 0.4505, 0.4835, 0.4505, 0.5026, 0.47, 0.4969, 0.47, 0.4892, 0.478, 0.4835, 0.478, 0.5026, 0.8243, 0.005669, 0.8053, 0.005669, 0.8109, -7.427e-08, 0.8186, -7.427e-08, 0.7672, 0.005669, 0.7481, 0.005669, 0.7538, -7.427e-08, 0.7615, -7.427e-08, 0.9005, 0.005669, 0.8815, 0.005669, 0.8871, -7.427e-08, 0.8948, -7.427e-08, 0.4425, 0.535, 0.4425, 0.5273, 0.4505, 0.5216, 0.4505, 0.5407, 0.47, 0.535, 0.47, 0.5273, 0.478, 0.5216, 0.478, 0.5407, 0.4563, 0.535, 0.4563, 0.5273, 0.4643, 0.5216, 0.4643, 0.5407, 0.8434, 0.005669, 0.8243, 0.005669, 0.83, -7.427e-08, 0.8377, -7.427e-08, 0.7347, -7.427e-08, 0.7424, -7.427e-08, 0.7481, 0.005669, 0.7291, 0.005669, 0.8624, 0.005669, 0.8434, 0.005669, 0.849, -7.427e-08, 0.8567, -7.427e-08, 0.6966, -7.427e-08, 0.7044, -7.427e-08, 0.71, 0.005669, 0.691, 0.005669, 0.9196, 0.005669, 0.9005, 0.005669, 0.9062, -7.427e-08, 0.9139, -7.427e-08, 0.5854, 0.3684, 0.5931, 0.3684, 0.5988, 0.3741, 0.5798, 0.3741, 0.69, 0.374, 0.6709, 0.374, 0.6766, 0.3683, 0.6843, 0.3683, 0.6575, 0.3683, 0.6653, 0.3683, 0.6709, 0.374, 0.6519, 0.374, 0.7862, 0.005669, 0.7672, 0.005669, 0.7728, -7.427e-08, 0.7805, -7.427e-08, 0.6385, 0.3683, 0.6462, 0.3683, 0.6519, 0.374, 0.6328, 0.374, 0.8053, 0.005669, 0.7862, 0.005669, 0.7919, -7.427e-08, 0.7996, -7.427e-08, 0.6194, 0.3683, 0.6272, 0.3683, 0.6328, 0.374, 0.6138, 0.374, 0.47, 0.535, 0.4643, 0.535, 0.4643, 0.5273, 0.47, 0.5273])
_ca = me_cube_002.color_attributes.new('Attribute', 'BYTE_COLOR', 'CORNER')
_ca.data.foreach_set('color', [0.162, 1.0, 0.147, 1.0, 0.162, 1.0, 0.147, 1.0, 0.162, 1.0, 0.147, 1.0, 0.162, 1.0, 0.147, 1.0, 0.162, 1.0, 0.147, 1.0, 0.162, 1.0, 0.147, 1.0, 0.162, 1.0, 0.147, 1.0, 0.162, 1.0, 0.147, 1.0, 0.162, 1.0, 0.147, 1.0, 0.162, 1.0, 0.147, 1.0, 0.162, 1.0, 0.147, 1.0, 0.162, 1.0, 0.147, 1.0, 0.162, 1.0, 0.147, 1.0, 0.162, 1.0, 0.147, 1.0, 0.162, 1.0, 0.147, 1.0, 0.162, 1.0, 0.147, 1.0, 1.0, 1.0, 1.0, 1.0, 1.0, 1.0, 1.0, 1.0, 1.0, 1.0, 1.0, 1.0, 1.0, 1.0, 1.0, 1.0, 1.0, 1.0, 1.0, 1.0, 1.0, 1.0, 1.0, 1.0, 1.0, 1.0, 1.0, 1.0, 1.0, 1.0, 1.0, 1.0, 0.0319, 0.01521, 1.0, 1.0, 0.0319, 0.01521, 1.0, 1.0, 0.0319, 0.01521, 1.0, 1.0, 0.0319, 0.01521, 1.0, 1.0, 0.0319, 0.01521, 1.0, 1.0, 0.0319, 0.01521, 1.0, 1.0, 0.0319, 0.01521, 1.0, 1.0, 0.0319, 0.01521, 1.0, 1.0, 0.0319, 0.01521, 1.0, 1.0, 0.0319, 0.01521, 1.0, 1.0, 0.0319, 0.01521, 1.0, 1.0, 0.0319, 0.01521, 1.0, 1.0, 0.0319, 0.01521, 1.0, 1.0, 0.0319, 0.01521, 1.0, 1.0, 0.0319, 0.01521, 1.0, 1.0, 0.0319, 0.01521, 1.0, 1.0, 0.0319, 0.01521, 1.0, 1.0, 0.0319, 0.01521, 1.0, 1.0, 0.0319, 0.01521, 1.0, 1.0, 0.0319, 0.01521, 1.0, 1.0, 0.0319, 0.01521, 1.0, 1.0, 0.0319, 0.01521, 1.0, 1.0, 0.0319, 0.01521, 1.0, 1.0, 0.0319, 0.01521, 1.0, 1.0, 0.0319, 0.01521, 1.0, 1.0, 0.0319, 0.01521, 1.0, 1.0, 0.0319, 0.01521, 1.0, 1.0, 0.0319, 0.01521, 1.0, 1.0, 0.0319, 0.01521, 1.0, 1.0, 0.0319, 0.01521, 1.0, 1.0, 0.0319, 0.01521, 1.0, 1.0, 0.0319, 0.01521, 1.0, 1.0, 0.0319, 0.01521, 1.0, 1.0, 0.0319, 0.01521, 1.0, 1.0, 0.0319, 0.01521, 1.0, 1.0, 0.0319, 0.01521, 1.0, 1.0, 0.0319, 0.01521, 1.0, 1.0, 0.0319, 0.01521, 1.0, 1.0, 0.0319, 0.01521, 1.0, 1.0, 0.0319, 0.01521, 1.0, 1.0, 0.0319, 0.01521, 1.0, 1.0, 0.0319, 0.01521, 1.0, 1.0, 0.0319, 0.01521, 1.0, 1.0, 0.0319, 0.01521, 1.0, 1.0, 0.0319, 0.01521, 1.0, 1.0, 0.0319, 0.01521, 1.0, 1.0, 0.0319, 0.01521, 1.0, 1.0, 0.0319, 0.01521, 1.0, 1.0, 0.0319, 0.01521, 1.0, 1.0, 0.0319, 0.01521, 1.0, 1.0, 0.0319, 0.01521, 1.0, 1.0, 0.0319, 0.01521, 1.0, 1.0, 0.0319, 0.01521, 1.0, 1.0, 0.0319, 0.01521, 1.0, 1.0, 0.0319, 0.01521, 1.0, 1.0, 0.0319, 0.01521, 1.0, 1.0, 0.0319, 0.01521, 1.0, 1.0, 0.0319, 0.01521, 1.0, 1.0, 0.0319, 0.01521, 1.0, 1.0, 0.0319, 0.01521, 1.0, 1.0, 0.0319, 0.01521, 1.0, 1.0, 0.0319, 0.01521, 1.0, 1.0, 0.0319, 0.01521, 1.0, 1.0, 0.0319, 0.01521, 1.0, 1.0, 0.0319, 0.01521, 1.0, 1.0, 0.0319, 0.01521, 1.0, 1.0, 0.0319, 0.01521, 1.0, 1.0, 0.0319, 0.01521, 1.0, 1.0, 0.0319, 0.01521, 1.0, 1.0, 0.0319, 0.01521, 1.0, 1.0, 0.0319, 0.01521, 1.0, 1.0, 0.0319, 0.01521, 1.0, 1.0, 0.0319, 0.01521, 1.0, 1.0, 0.0319, 0.01521, 1.0, 1.0, 0.0319, 0.01521, 1.0, 1.0, 0.0319, 0.01521, 1.0, 1.0, 0.0319, 0.01521, 1.0, 1.0, 0.0319, 0.01521, 1.0, 1.0, 0.0319, 0.01521, 1.0, 1.0, 0.0319, 0.01521, 1.0, 1.0, 0.0319, 0.01521, 1.0, 1.0, 0.0319, 0.01521, 1.0, 1.0, 0.0319, 0.01521, 1.0, 1.0, 0.0319, 0.01521, 1.0, 1.0, 0.0319, 0.01521, 1.0, 1.0, 0.0319, 0.01521, 1.0, 1.0, 0.0319, 0.01521, 1.0, 1.0, 0.0319, 0.01521, 1.0, 1.0, 0.0319, 0.01521, 1.0, 1.0, 0.0319, 0.01521, 1.0, 1.0, 0.0319, 0.01521, 1.0, 1.0, 0.0319, 0.01521, 1.0, 1.0, 0.0319, 0.01521, 1.0, 1.0, 0.0319, 0.01521, 1.0, 1.0, 0.0319, 0.01521, 1.0, 1.0, 0.0319, 0.01521, 1.0, 1.0, 0.0319, 0.01521, 1.0, 1.0, 0.0319, 0.01521, 1.0, 1.0, 0.0319, 0.01521, 1.0, 1.0, 0.0319, 0.01521, 1.0, 1.0, 0.0319, 0.01521, 1.0, 1.0, 0.0319, 0.01521, 1.0, 1.0, 0.0319, 0.01521, 1.0, 1.0, 0.0319, 0.01521, 1.0, 1.0, 0.0319, 0.01521, 1.0, 1.0, 0.0319, 0.01521, 1.0, 1.0, 0.0319, 0.01521, 1.0, 1.0, 0.0319, 0.01521, 1.0, 1.0, 0.0319, 0.01521, 1.0, 1.0, 0.0319, 0.01521, 1.0, 1.0, 0.0319, 0.01521, 1.0, 1.0, 0.0319, 0.01521, 1.0, 1.0, 0.0319, 0.01521, 1.0, 1.0, 0.0319, 0.01521, 1.0, 1.0, 0.0319, 0.01521, 1.0, 1.0, 0.0319, 0.01521, 1.0, 1.0, 0.0319, 0.01521, 1.0, 1.0, 0.0319, 0.01521, 1.0, 1.0, 0.0319, 0.01521, 1.0, 1.0, 0.0319, 0.01521, 1.0, 1.0, 0.0319, 0.01521, 1.0, 1.0, 0.0319, 0.01521, 1.0, 1.0, 0.0319, 0.01521, 1.0, 1.0, 0.0319, 0.01521, 1.0, 1.0, 0.0319, 0.01521, 1.0, 1.0, 0.0319, 0.01521, 1.0, 1.0, 0.0319, 0.01521, 1.0, 1.0, 0.0319, 0.01521, 1.0, 1.0, 0.0319, 0.01521, 1.0, 1.0, 0.0319, 0.01521, 1.0, 1.0, 0.0319, 0.01521, 1.0, 1.0, 0.0319, 0.01521, 1.0, 1.0, 0.0319, 0.01521, 1.0, 1.0, 0.0319, 0.01521, 1.0, 1.0, 0.0319, 0.01521, 1.0, 1.0, 0.0319, 0.01521, 1.0, 1.0, 0.0319, 0.01521, 1.0, 1.0, 0.0319, 0.01521, 1.0, 1.0, 0.0319, 0.01521, 1.0, 1.0, 0.0319, 0.01521, 1.0, 1.0, 0.0319, 0.01521, 1.0, 1.0, 0.0319, 0.01521, 1.0, 1.0, 0.0319, 0.01521, 1.0, 1.0, 0.0319, 0.01521, 1.0, 1.0, 0.0319, 0.01521, 1.0, 1.0, 0.0319, 0.01521, 1.0, 1.0, 0.0319, 0.01521, 1.0, 1.0, 0.0319, 0.01521, 1.0, 1.0, 0.0319, 0.01521, 1.0, 1.0, 0.0319, 0.01521, 1.0, 1.0, 0.0319, 0.01521, 1.0, 1.0, 0.0319, 0.01521, 1.0, 1.0, 0.0319, 0.01521, 1.0, 1.0, 0.0319, 0.01521, 1.0, 1.0, 0.0319, 0.01521, 1.0, 1.0, 0.0319, 0.01521, 1.0, 1.0, 0.0319, 0.01521, 1.0, 1.0, 0.0319, 0.01521, 1.0, 1.0, 0.0319, 0.01521, 1.0, 1.0, 0.0319, 0.01521, 1.0, 1.0, 0.0319, 0.01521, 1.0, 1.0, 0.0319, 0.01521, 1.0, 1.0, 0.0319, 0.01521, 1.0, 1.0, 0.0319, 0.01521, 1.0, 1.0, 0.0319, 0.01521, 1.0, 1.0, 0.0319, 0.01521, 1.0, 1.0, 0.0319, 0.01521, 1.0, 1.0, 0.0319, 0.01521, 1.0, 1.0, 0.0319, 0.01521, 1.0, 1.0, 0.0319, 0.01521, 1.0, 1.0, 0.0319, 0.01521, 1.0, 1.0, 0.0319, 0.01521, 1.0, 1.0, 0.0319, 0.01521, 1.0, 1.0, 0.0319, 0.01521, 1.0, 1.0, 0.0319, 0.01521, 1.0, 1.0, 0.0319, 0.01521, 1.0, 1.0, 0.0319, 0.01521, 1.0, 1.0, 0.0319, 0.01521, 1.0, 1.0, 0.0319, 0.01521, 1.0, 1.0, 0.0319, 0.01521, 1.0, 1.0, 0.0319, 0.01521, 1.0, 1.0, 0.0319, 0.01521, 1.0, 1.0, 0.0319, 0.01521, 1.0, 1.0, 0.0319, 0.01521, 1.0, 1.0, 0.0319, 0.01521, 1.0, 1.0, 0.0319, 0.01521, 1.0, 1.0, 0.0319, 0.01521, 1.0, 1.0, 0.0319, 0.01521, 1.0, 1.0, 0.0319, 0.01521, 1.0, 1.0, 0.0319, 0.01521, 1.0, 1.0, 0.0319, 0.01521, 1.0, 1.0, 0.0319, 0.01521, 1.0, 1.0, 0.0319, 0.01521, 1.0, 1.0, 0.0319, 0.01521, 1.0, 1.0, 0.0319, 0.01521, 1.0, 1.0, 0.0319, 0.01521, 1.0, 1.0, 0.0319, 0.01521, 1.0, 1.0, 0.0319, 0.01521, 1.0, 1.0, 0.0319, 0.01521, 1.0, 1.0, 0.0319, 0.01521, 1.0, 1.0, 0.0319, 0.01521, 1.0, 1.0, 0.0319, 0.01521, 1.0, 1.0, 0.0319, 0.01521, 1.0, 1.0, 0.0319, 0.01521, 1.0, 1.0, 0.0319, 0.01521, 1.0, 1.0, 0.0319, 0.01521, 1.0, 1.0, 0.0319, 0.01521, 1.0, 1.0, 0.0319, 0.01521, 1.0, 1.0, 0.0319, 0.01521, 1.0, 1.0, 0.0319, 0.01521, 1.0, 1.0, 0.0319, 0.01521, 1.0, 1.0, 0.0319, 0.01521, 1.0, 1.0, 0.0319, 0.01521, 1.0, 1.0, 0.0319, 0.01521, 1.0, 1.0, 0.0319, 0.01521, 1.0, 1.0, 0.0319, 0.01521, 1.0, 1.0, 0.0319, 0.01521, 1.0, 1.0, 0.0319, 0.01521, 1.0, 1.0, 0.0319, 0.01521, 1.0, 1.0, 0.0319, 0.01521, 1.0, 1.0, 0.0319, 0.01521, 1.0, 1.0, 0.0319, 0.01521, 1.0, 1.0, 0.0319, 0.01521, 1.0, 1.0, 0.0319, 0.01521, 1.0, 1.0, 0.0319, 0.01521, 1.0, 1.0, 0.0319, 0.01521, 1.0, 1.0, 0.0319, 0.01521, 1.0, 1.0, 0.0319, 0.01521, 1.0, 1.0, 0.0319, 0.01521, 1.0, 1.0, 0.0319, 0.01521, 1.0, 1.0, 0.0319, 0.01521, 1.0, 1.0, 0.0319, 0.01521, 1.0, 1.0, 0.0319, 0.01521, 1.0, 1.0, 0.0319, 0.01521, 1.0, 1.0, 0.0319, 0.01521, 1.0, 1.0, 0.0319, 0.01521, 1.0, 1.0, 0.0319, 0.01521, 1.0, 1.0, 0.0319, 0.01521, 1.0, 1.0, 0.0319, 0.01521, 1.0, 1.0, 0.0319, 0.01521, 1.0, 1.0, 0.0319, 0.01521, 1.0, 1.0, 0.0319, 0.01521, 1.0, 1.0, 0.0319, 0.01521, 1.0, 1.0, 0.0319, 0.01521, 1.0, 1.0, 0.0319, 0.01521, 1.0, 1.0, 0.0319, 0.01521, 1.0, 1.0, 0.0319, 0.01521, 1.0, 1.0, 0.0319, 0.01521, 1.0, 1.0, 0.0319, 0.01521, 1.0, 1.0, 0.0319, 0.01521, 1.0, 1.0, 0.0319, 0.01521, 1.0, 1.0, 0.0319, 0.01521, 1.0, 1.0, 0.0319, 0.01521, 1.0, 1.0, 0.0319, 0.01521, 1.0, 1.0, 0.0319, 0.01521, 1.0, 1.0, 0.0319, 0.01521, 1.0, 1.0, 0.0319, 0.01521, 1.0, 1.0, 0.0319, 0.01521, 1.0, 1.0, 0.0319, 0.01521, 1.0, 1.0, 0.0319, 0.01521, 1.0, 1.0, 0.0319, 0.01521, 1.0, 1.0, 0.0319, 0.01521, 1.0, 1.0, 0.0319, 0.01521, 1.0, 1.0, 0.0319, 0.01521, 1.0, 1.0, 0.0319, 0.01521, 1.0, 1.0, 0.0319, 0.01521, 1.0, 1.0, 0.0319, 0.01521, 1.0, 1.0, 0.0319, 0.01521, 1.0, 1.0, 0.0319, 0.01521, 1.0, 1.0, 0.0319, 0.01521, 1.0, 1.0, 0.0319, 0.01521, 1.0, 1.0, 0.0319, 0.01521, 1.0, 1.0, 0.0319, 0.01521, 1.0, 1.0, 0.0319, 0.01521, 1.0, 1.0, 0.0319, 0.01521, 1.0, 1.0, 0.0319, 0.01521, 1.0, 1.0, 0.0319, 0.01521, 1.0, 1.0, 0.0319, 0.01521, 1.0, 1.0, 0.0319, 0.01521, 1.0, 1.0, 0.0319, 0.01521, 1.0, 1.0, 0.0319, 0.01521, 1.0, 1.0, 0.0319, 0.01521, 1.0, 1.0, 0.0319, 0.01521, 1.0, 1.0, 0.0319, 0.01521, 1.0, 1.0, 0.0319, 0.01521, 1.0, 1.0, 0.0319, 0.01521, 1.0, 1.0, 0.0319, 0.01521, 1.0, 1.0, 0.0319, 0.01521, 1.0, 1.0, 0.0319, 0.01521, 1.0, 1.0, 0.0319, 0.01521, 1.0, 1.0, 0.0319, 0.01521, 1.0, 1.0, 0.0319, 0.01521, 1.0, 1.0, 0.0319, 0.01521, 1.0, 1.0, 0.0319, 0.01521, 1.0, 1.0, 0.0319, 0.01521, 1.0, 1.0, 0.0319, 0.01521, 1.0, 1.0, 0.0319, 0.01521, 1.0, 1.0, 0.0319, 0.01521, 1.0, 1.0, 0.0319, 0.01521, 1.0, 1.0, 0.0319, 0.01521, 1.0, 1.0, 0.0319, 0.01521, 1.0, 1.0, 0.0319, 0.01521, 1.0, 1.0, 0.0319, 0.01521, 1.0, 1.0, 0.0319, 0.01521, 1.0, 1.0, 0.0319, 0.01521, 1.0, 1.0, 0.0319, 0.01521, 1.0, 1.0, 0.0319, 0.01521, 1.0, 1.0, 0.0319, 0.01521, 1.0, 1.0, 0.0319, 0.01521, 1.0, 1.0, 0.0319, 0.01521, 1.0, 1.0, 0.0319, 0.01521, 1.0, 1.0, 0.0319, 0.01521, 1.0, 1.0, 0.0319, 0.01521, 1.0, 1.0, 0.0319, 0.01521, 1.0, 1.0, 0.0319, 0.01521, 1.0, 1.0, 0.0319, 0.01521, 1.0, 1.0, 0.0319, 0.01521, 1.0, 1.0, 0.0319, 0.01521, 1.0, 1.0, 0.0319, 0.01521, 1.0, 1.0, 0.0319, 0.01521, 1.0, 1.0, 0.0319, 0.01521, 1.0, 1.0, 0.0319, 0.01521, 1.0, 1.0, 0.0319, 0.01521, 1.0, 1.0, 0.0319, 0.01521, 1.0, 1.0, 0.0319, 0.01521, 1.0, 1.0, 0.0319, 0.01521, 1.0, 1.0, 0.0319, 0.01521, 1.0, 1.0, 0.0319, 0.01521, 1.0, 1.0, 0.0319, 0.01521, 1.0, 1.0, 0.0319, 0.01521, 1.0, 1.0, 0.0319, 0.01521, 1.0, 1.0, 0.0319, 0.01521, 1.0, 1.0, 0.0319, 0.01521, 1.0, 1.0, 0.0319, 0.01521, 1.0, 1.0, 0.0319, 0.01521, 1.0, 1.0, 0.0319, 0.01521, 1.0, 1.0, 0.0319, 0.01521, 1.0, 1.0, 0.0319, 0.01521, 1.0, 1.0, 0.0319, 0.01521, 1.0, 1.0, 0.0319, 0.01521, 1.0, 1.0, 0.0319, 0.01521, 1.0, 1.0, 0.0319, 0.01521, 1.0, 1.0, 0.0319, 0.01521, 1.0, 1.0, 0.0319, 0.01521, 1.0, 1.0, 0.0319, 0.01521, 1.0, 1.0, 0.0319, 0.01521, 1.0, 1.0, 0.0319, 0.01521, 1.0, 1.0, 0.0319, 0.01521, 1.0, 1.0, 0.0319, 0.01521, 1.0, 1.0, 0.0319, 0.01521, 1.0, 1.0, 0.0319, 0.01521, 1.0, 1.0, 0.0319, 0.01521, 1.0, 1.0, 0.0319, 0.01521, 1.0, 1.0, 0.0319, 0.01521, 1.0, 1.0, 0.0319, 0.01521, 1.0, 1.0, 0.0319, 0.01521, 1.0, 1.0, 0.0319, 0.01521, 1.0, 1.0, 0.0319, 0.01521, 1.0, 1.0, 0.0319, 0.01521, 1.0, 1.0, 0.0319, 0.01521, 1.0, 1.0, 0.0319, 0.01521, 1.0, 1.0, 0.0319, 0.01521, 1.0, 1.0, 0.0319, 0.01521, 1.0, 1.0, 0.0319, 0.01521, 1.0, 1.0, 0.0319, 0.01521, 1.0, 1.0, 0.0319, 0.01521, 1.0, 1.0, 0.0319, 0.01521, 1.0, 1.0, 0.0319, 0.01521, 1.0, 1.0, 0.0319, 0.01521, 1.0, 1.0, 0.0319, 0.01521, 1.0, 1.0, 0.0319, 0.01521, 1.0, 1.0, 0.0319, 0.01521, 1.0, 1.0, 0.0319, 0.01521, 1.0, 1.0, 0.0319, 0.01521, 1.0, 1.0, 0.0319, 0.01521, 1.0, 1.0, 0.0319, 0.01521, 1.0, 1.0, 0.0319, 0.01521, 1.0, 1.0, 0.0319, 0.01521, 1.0, 1.0, 0.0319, 0.01521, 1.0, 1.0, 0.0319, 0.01521, 1.0, 1.0, 0.0319, 0.01521, 1.0, 1.0, 0.0319, 0.01521, 1.0, 1.0, 0.0319, 0.01521, 1.0, 1.0, 0.0319, 0.01521, 1.0, 1.0, 0.0319, 0.01521, 1.0, 1.0, 0.0319, 0.01521, 1.0, 1.0, 0.0319, 0.01521, 1.0, 1.0, 0.0319, 0.01521, 1.0, 1.0, 0.0319, 0.01521, 1.0, 1.0, 0.0319, 0.01521, 1.0, 1.0, 0.0319, 0.01521, 1.0, 1.0, 0.0319, 0.01521, 1.0, 1.0, 0.0319, 0.01521, 1.0, 1.0, 0.0319, 0.01521, 1.0, 1.0, 0.0319, 0.01521, 1.0, 1.0, 0.0319, 0.01521, 1.0, 1.0, 0.0319, 0.01521, 1.0, 1.0, 0.0319, 0.01521, 1.0, 1.0, 0.0319, 0.01521, 1.0, 1.0, 0.0319, 0.01521, 1.0, 1.0, 0.0319, 0.01521, 1.0, 1.0, 0.0319, 0.01521, 1.0, 1.0, 0.0319, 0.01521, 1.0, 1.0, 0.0319, 0.01521, 1.0, 1.0, 0.0319, 0.01521, 1.0, 1.0, 0.0319, 0.01521, 1.0, 1.0, 0.0319, 0.01521, 1.0, 1.0, 0.0319, 0.01521, 1.0, 1.0, 0.0319, 0.01521, 1.0, 1.0, 0.0319, 0.01521, 1.0, 1.0, 0.0319, 0.01521, 1.0, 1.0, 0.0319, 0.01521, 1.0, 1.0, 0.0319, 0.01521, 1.0, 1.0, 0.0319, 0.01521, 1.0, 1.0, 0.0319, 0.01521, 1.0, 1.0, 0.0319, 0.01521, 1.0, 1.0, 0.0319, 0.01521, 1.0, 1.0, 0.0319, 0.01521, 1.0, 1.0, 0.0319, 0.01521, 1.0, 1.0, 0.0319, 0.01521, 1.0, 1.0, 0.0319, 0.01521, 1.0, 1.0, 0.0319, 0.01521, 1.0, 1.0, 0.0319, 0.01521, 1.0, 1.0, 0.0319, 0.01521, 1.0, 1.0, 0.0319, 0.01521, 1.0, 1.0, 0.0319, 0.01521, 1.0, 1.0, 0.0319, 0.01521, 1.0, 1.0, 0.0319, 0.01521, 1.0, 1.0, 0.0319, 0.01521, 1.0, 1.0, 0.0319, 0.01521, 1.0, 1.0, 0.0319, 0.01521, 1.0, 1.0, 0.0319, 0.01521, 1.0, 1.0, 0.0319, 0.01521, 1.0, 1.0, 0.0319, 0.01521, 1.0, 1.0, 0.0319, 0.01521, 1.0, 1.0, 0.0319, 0.01521, 1.0, 1.0, 0.0319, 0.01521, 1.0, 1.0, 0.0319, 0.01521, 1.0, 1.0, 0.0319, 0.01521, 1.0, 1.0, 0.0319, 0.01521, 1.0, 1.0, 0.0319, 0.01521, 1.0, 1.0, 0.0319, 0.01521, 1.0, 1.0, 0.0319, 0.01521, 1.0, 1.0, 0.0319, 0.01521, 1.0, 1.0, 0.0319, 0.01521, 1.0, 1.0, 0.0319, 0.01521, 1.0, 1.0, 0.0319, 0.01521, 1.0, 1.0, 0.0319, 0.01521, 1.0, 1.0, 0.0319, 0.01521, 1.0, 1.0, 0.0319, 0.01521, 1.0, 1.0, 0.0319, 0.01521, 1.0, 1.0, 0.0319, 0.01521, 1.0, 1.0, 0.0319, 0.01521, 1.0, 1.0, 0.0319, 0.01521, 1.0, 1.0, 0.0319, 0.01521, 1.0, 1.0, 0.0319, 0.01521, 1.0, 1.0, 0.0319, 0.01521, 1.0, 1.0, 0.0319, 0.01521, 1.0, 1.0, 0.0319, 0.01521, 1.0, 1.0, 0.0319, 0.01521, 1.0, 1.0, 0.0319, 0.01521, 1.0, 1.0, 0.0319, 0.01521, 1.0, 1.0, 0.0319, 0.01521, 1.0, 1.0, 0.0319, 0.01521, 1.0, 1.0, 0.0319, 0.01521, 1.0, 1.0, 0.0319, 0.01521, 1.0, 1.0, 0.0319, 0.01521, 1.0, 1.0, 0.0319, 0.01521, 1.0, 1.0, 0.0319, 0.01521, 1.0, 1.0, 0.0319, 0.01521, 1.0, 1.0, 0.0319, 0.01521, 1.0, 1.0, 0.0319, 0.01521, 1.0, 1.0, 0.0319, 0.01521, 1.0, 1.0, 0.0319, 0.01521, 1.0, 1.0, 0.0319, 0.01521, 1.0, 1.0, 0.0319, 0.01521, 1.0, 1.0, 0.0319, 0.01521, 1.0, 1.0, 0.0319, 0.01521, 1.0, 1.0, 0.0319, 0.01521, 1.0, 1.0, 0.0319, 0.01521, 1.0, 1.0, 0.0319, 0.01521, 1.0, 1.0, 0.0319, 0.01521, 1.0, 1.0, 0.0319, 0.01521, 1.0, 1.0, 0.0319, 0.01521, 1.0, 1.0, 0.0319, 0.01521, 1.0, 1.0, 0.0319, 0.01521, 1.0, 1.0, 0.0319, 0.01521, 1.0, 1.0, 0.0319, 0.01521, 1.0, 1.0, 0.0319, 0.01521, 1.0, 1.0, 0.0319, 0.01521, 1.0, 1.0, 0.0319, 0.01521, 1.0, 1.0, 0.0319, 0.01521, 1.0, 1.0, 0.0319, 0.01521, 1.0, 1.0, 0.0319, 0.01521, 1.0, 1.0, 0.0319, 0.01521, 1.0, 1.0, 0.0319, 0.01521, 1.0, 1.0, 1.0, 0.05448, 0.3419, 1.0, 1.0, 0.05448, 0.3419, 1.0, 1.0, 0.05448, 0.3419, 1.0, 1.0, 0.05448, 0.3419, 1.0, 1.0, 0.05448, 0.3419, 1.0, 1.0, 0.05448, 0.3419, 1.0, 1.0, 0.05448, 0.3419, 1.0, 1.0, 0.05448, 0.3419, 1.0, 1.0, 1.0, 1.0, 1.0, 1.0, 1.0, 1.0, 1.0, 1.0, 1.0, 1.0, 1.0, 1.0, 1.0, 1.0, 1.0, 1.0, 1.0, 1.0, 1.0, 1.0, 1.0, 1.0, 1.0, 1.0, 1.0, 1.0, 1.0, 1.0, 1.0, 1.0, 1.0, 1.0, 1.0, 1.0, 1.0, 1.0, 1.0, 1.0, 1.0, 1.0, 1.0, 1.0, 1.0, 1.0, 1.0, 1.0, 1.0, 0.009134, 1.0, 0.01681, 1.0, 0.009134, 1.0, 0.01681, 1.0, 0.009134, 1.0, 0.01681, 1.0, 0.009134, 1.0, 0.01681, 1.0, 1.0, 0.05448, 0.3419, 1.0, 1.0, 0.05448, 0.3419, 1.0, 1.0, 0.05448, 0.3419, 1.0, 1.0, 0.05448, 0.3419, 1.0, 1.0, 0.05448, 0.3419, 1.0, 1.0, 0.05448, 0.3419, 1.0, 1.0, 0.05448, 0.3419, 1.0, 1.0, 0.05448, 0.3419, 1.0, 1.0, 0.05448, 0.3419, 1.0, 1.0, 0.05448, 0.3419, 1.0, 1.0, 0.05448, 0.3419, 1.0, 1.0, 0.05448, 0.3419, 1.0, 1.0, 0.05448, 0.3419, 1.0, 1.0, 0.05448, 0.3419, 1.0, 1.0, 0.05448, 0.3419, 1.0, 1.0, 0.05448, 0.3419, 1.0, 1.0, 0.05448, 0.3419, 1.0, 1.0, 0.05448, 0.3419, 1.0, 1.0, 0.05448, 0.3419, 1.0, 1.0, 0.05448, 0.3419, 1.0, 1.0, 0.05448, 0.3419, 1.0, 1.0, 0.05448, 0.3419, 1.0, 1.0, 0.05448, 0.3419, 1.0, 1.0, 0.05448, 0.3419, 1.0, 0.009134, 1.0, 0.01681, 1.0, 0.009134, 1.0, 0.01681, 1.0, 0.009134, 1.0, 0.01681, 1.0, 0.009134, 1.0, 0.01681, 1.0, 1.0, 0.05448, 0.3419, 1.0, 1.0, 0.05448, 0.3419, 1.0, 1.0, 0.05448, 0.3419, 1.0, 1.0, 0.05448, 0.3419, 1.0, 0.009134, 1.0, 0.01681, 1.0, 0.009134, 1.0, 0.01681, 1.0, 0.009134, 1.0, 0.01681, 1.0, 0.009134, 1.0, 0.01681, 1.0, 1.0, 0.05448, 0.3419, 1.0, 1.0, 0.05448, 0.3419, 1.0, 1.0, 0.05448, 0.3419, 1.0, 1.0, 0.05448, 0.3419, 1.0, 0.009134, 1.0, 0.01681, 1.0, 0.009134, 1.0, 0.01681, 1.0, 0.009134, 1.0, 0.01681, 1.0, 0.009134, 1.0, 0.01681, 1.0, 1.0, 0.05448, 0.3419, 1.0, 1.0, 0.05448, 0.3419, 1.0, 1.0, 0.05448, 0.3419, 1.0, 1.0, 0.05448, 0.3419, 1.0, 0.009134, 1.0, 0.01681, 1.0, 0.009134, 1.0, 0.01681, 1.0, 0.009134, 1.0, 0.01681, 1.0, 0.009134, 1.0, 0.01681, 1.0, 1.0, 0.05448, 0.3419, 1.0, 1.0, 0.05448, 0.3419, 1.0, 1.0, 0.05448, 0.3419, 1.0, 1.0, 0.05448, 0.3419, 1.0, 1.0, 0.05448, 0.3419, 1.0, 1.0, 0.05448, 0.3419, 1.0, 1.0, 0.05448, 0.3419, 1.0, 1.0, 0.05448, 0.3419, 1.0, 1.0, 0.05448, 0.3419, 1.0, 1.0, 0.05448, 0.3419, 1.0, 1.0, 0.05448, 0.3419, 1.0, 1.0, 0.05448, 0.3419, 1.0, 1.0, 0.05448, 0.3419, 1.0, 1.0, 0.05448, 0.3419, 1.0, 1.0, 0.05448, 0.3419, 1.0, 1.0, 0.05448, 0.3419, 1.0, 1.0, 0.05448, 0.3419, 1.0, 1.0, 0.05448, 0.3419, 1.0, 1.0, 0.05448, 0.3419, 1.0, 1.0, 0.05448, 0.3419, 1.0, 0.009134, 1.0, 0.01681, 1.0, 0.009134, 1.0, 0.01681, 1.0, 0.009134, 1.0, 0.01681, 1.0, 0.009134, 1.0, 0.01681, 1.0, 1.0, 0.05448, 0.3419, 1.0, 1.0, 0.05448, 0.3419, 1.0, 1.0, 0.05448, 0.3419, 1.0, 1.0, 0.05448, 0.3419, 1.0, 0.009134, 1.0, 0.01681, 1.0, 0.009134, 1.0, 0.01681, 1.0, 0.009134, 1.0, 0.01681, 1.0, 0.009134, 1.0, 0.01681, 1.0, 1.0, 0.05448, 0.3419, 1.0, 1.0, 0.05448, 0.3419, 1.0, 1.0, 0.05448, 0.3419, 1.0, 1.0, 0.05448, 0.3419, 1.0, 1.0, 0.05448, 0.3419, 1.0, 1.0, 0.05448, 0.3419, 1.0, 1.0, 0.05448, 0.3419, 1.0, 1.0, 0.05448, 0.3419, 1.0, 1.0, 0.05448, 0.3419, 1.0, 1.0, 0.05448, 0.3419, 1.0, 1.0, 0.05448, 0.3419, 1.0, 1.0, 0.05448, 0.3419, 1.0, 1.0, 0.05448, 0.3419, 1.0, 1.0, 0.05448, 0.3419, 1.0, 1.0, 0.05448, 0.3419, 1.0, 1.0, 0.05448, 0.3419, 1.0, 1.0, 0.05448, 0.3419, 1.0, 1.0, 0.05448, 0.3419, 1.0, 1.0, 0.05448, 0.3419, 1.0, 1.0, 0.05448, 0.3419, 1.0, 0.009134, 1.0, 0.01681, 1.0, 0.009134, 1.0, 0.01681, 1.0, 0.009134, 1.0, 0.01681, 1.0, 0.009134, 1.0, 0.01681, 1.0, 1.0, 0.05448, 0.3419, 1.0, 1.0, 0.05448, 0.3419, 1.0, 1.0, 0.05448, 0.3419, 1.0, 1.0, 0.05448, 0.3419, 1.0, 0.009134, 1.0, 0.01681, 1.0, 0.009134, 1.0, 0.01681, 1.0, 0.009134, 1.0, 0.01681, 1.0, 0.009134, 1.0, 0.01681, 1.0, 1.0, 0.05448, 0.3419, 1.0, 1.0, 0.05448, 0.3419, 1.0, 1.0, 0.05448, 0.3419, 1.0, 1.0, 0.05448, 0.3419, 1.0, 0.009134, 1.0, 0.01681, 1.0, 0.009134, 1.0, 0.01681, 1.0, 0.009134, 1.0, 0.01681, 1.0, 0.009134, 1.0, 0.01681, 1.0, 0.009134, 1.0, 0.01681, 1.0, 0.009134, 1.0, 0.01681, 1.0, 0.009134, 1.0, 0.01681, 1.0, 0.009134, 1.0, 0.01681, 1.0, 0.009134, 1.0, 0.01681, 1.0, 0.009134, 1.0, 0.01681, 1.0, 0.009134, 1.0, 0.01681, 1.0, 0.009134, 1.0, 0.01681, 1.0, 0.009134, 1.0, 0.01681, 1.0, 0.009134, 1.0, 0.01681, 1.0, 0.009134, 1.0, 0.01681, 1.0, 0.009134, 1.0, 0.01681, 1.0, 0.009134, 1.0, 0.01681, 1.0, 0.009134, 1.0, 0.01681, 1.0, 0.009134, 1.0, 0.01681, 1.0, 0.009134, 1.0, 0.01681, 1.0, 0.009134, 1.0, 0.01681, 1.0, 0.009134, 1.0, 0.01681, 1.0, 0.009134, 1.0, 0.01681, 1.0, 0.009134, 1.0, 0.01681, 1.0, 0.009134, 1.0, 0.01681, 1.0, 0.009134, 1.0, 0.01681, 1.0, 0.009134, 1.0, 0.01681, 1.0, 0.009134, 1.0, 0.01681, 1.0, 0.009134, 1.0, 0.01681, 1.0, 0.009134, 1.0, 0.01681, 1.0, 0.009134, 1.0, 0.01681, 1.0, 0.009134, 1.0, 0.01681, 1.0, 0.009134, 1.0, 0.01681, 1.0, 0.009134, 1.0, 0.01681, 1.0, 0.009134, 1.0, 0.01681, 1.0, 0.009134, 1.0, 0.01681, 1.0, 0.009134, 1.0, 0.01681, 1.0, 0.009134, 1.0, 0.01681, 1.0, 0.009134, 1.0, 0.01681, 1.0, 0.009134, 1.0, 0.01681, 1.0, 0.009134, 1.0, 0.01681, 1.0, 0.009134, 1.0, 0.01681, 1.0, 0.009134, 1.0, 0.01681, 1.0, 0.009134, 1.0, 0.01681, 1.0, 0.009134, 1.0, 0.01681, 1.0, 0.009134, 1.0, 0.01681, 1.0, 0.009134, 1.0, 0.01681, 1.0, 0.009134, 1.0, 0.01681, 1.0, 0.009134, 1.0, 0.01681, 1.0, 0.009134, 1.0, 0.01681, 1.0, 0.009134, 1.0, 0.01681, 1.0, 0.009134, 1.0, 0.01681, 1.0, 0.009134, 1.0, 0.01681, 1.0, 0.009134, 1.0, 0.01681, 1.0, 0.009134, 1.0, 0.01681, 1.0, 0.009134, 1.0, 0.01681, 1.0, 0.009134, 1.0, 0.01681, 1.0, 0.009134, 1.0, 0.01681, 1.0, 0.009134, 1.0, 0.01681, 1.0, 0.009134, 1.0, 0.01681, 1.0, 0.009134, 1.0, 0.01681, 1.0, 0.009134, 1.0, 0.01681, 1.0, 0.009134, 1.0, 0.01681, 1.0, 0.009134, 1.0, 0.01681, 1.0, 0.009134, 1.0, 0.01681, 1.0, 0.009134, 1.0, 0.01681, 1.0, 0.009134, 1.0, 0.01681, 1.0, 0.009134, 1.0, 0.01681, 1.0, 0.009134, 1.0, 0.01681, 1.0, 0.009134, 1.0, 0.01681, 1.0, 0.009134, 1.0, 0.01681, 1.0, 0.009134, 1.0, 0.01681, 1.0, 0.009134, 1.0, 0.01681, 1.0, 0.009134, 1.0, 0.01681, 1.0, 0.009134, 1.0, 0.01681, 1.0, 0.009134, 1.0, 0.01681, 1.0, 0.009134, 1.0, 0.01681, 1.0, 0.009134, 1.0, 0.01681, 1.0, 0.009134, 1.0, 0.01681, 1.0, 0.009134, 1.0, 0.01681, 1.0, 0.009134, 1.0, 0.01681, 1.0, 0.009134, 1.0, 0.01681, 1.0, 0.009134, 1.0, 0.01681, 1.0, 0.009134, 1.0, 0.01681, 1.0, 0.009134, 1.0, 0.01681, 1.0, 0.009134, 1.0, 0.01681, 1.0, 0.009134, 1.0, 0.01681, 1.0, 0.009134, 1.0, 0.01681, 1.0, 0.009134, 1.0, 0.01681, 1.0, 0.009134, 1.0, 0.01681, 1.0, 0.009134, 1.0, 0.01681, 1.0, 0.009134, 1.0, 0.01681, 1.0, 0.009134, 1.0, 0.01681, 1.0, 0.009134, 1.0, 0.01681, 1.0, 0.009134, 1.0, 0.01681, 1.0, 0.009134, 1.0, 0.01681, 1.0, 0.009134, 1.0, 0.01681, 1.0, 0.009134, 1.0, 0.01681, 1.0, 0.009134, 1.0, 0.01681, 1.0, 0.009134, 1.0, 0.01681, 1.0, 0.009134, 1.0, 0.01681, 1.0, 0.009134, 1.0, 0.01681, 1.0, 0.009134, 1.0, 0.01681, 1.0, 0.009134, 1.0, 0.01681, 1.0, 0.009134, 1.0, 0.01681, 1.0, 0.009134, 1.0, 0.01681, 1.0, 0.009134, 1.0, 0.01681, 1.0, 0.009134, 1.0, 0.01681, 1.0, 0.009134, 1.0, 0.01681, 1.0, 0.009134, 1.0, 0.01681, 1.0, 0.009134, 1.0, 0.01681, 1.0, 0.009134, 1.0, 0.01681, 1.0, 0.009134, 1.0, 0.01681, 1.0, 0.009134, 1.0, 0.01681, 1.0, 0.009134, 1.0, 0.01681, 1.0, 0.009134, 1.0, 0.01681, 1.0, 0.009134, 1.0, 0.01681, 1.0, 0.009134, 1.0, 0.01681, 1.0, 0.009134, 1.0, 0.01681, 1.0, 0.009134, 1.0, 0.01681, 1.0, 0.009134, 1.0, 0.01681, 1.0, 0.009134, 1.0, 0.01681, 1.0, 0.009134, 1.0, 0.01681, 1.0, 0.009134, 1.0, 0.01681, 1.0, 0.009134, 1.0, 0.01681, 1.0, 0.009134, 1.0, 0.01681, 1.0, 0.009134, 1.0, 0.01681, 1.0, 0.009134, 1.0, 0.01681, 1.0, 0.009134, 1.0, 0.01681, 1.0, 0.009134, 1.0, 0.01681, 1.0, 0.009134, 1.0, 0.01681, 1.0, 0.009134, 1.0, 0.01681, 1.0, 0.009134, 1.0, 0.01681, 1.0, 0.009134, 1.0, 0.01681, 1.0, 0.009134, 1.0, 0.01681, 1.0, 0.009134, 1.0, 0.01681, 1.0, 0.009134, 1.0, 0.01681, 1.0, 0.009134, 1.0, 0.01681, 1.0, 0.009134, 1.0, 0.01681, 1.0, 0.009134, 1.0, 0.01681, 1.0, 0.009134, 1.0, 0.01681, 1.0, 0.009134, 1.0, 0.01681, 1.0, 0.009134, 1.0, 0.01681, 1.0, 0.009134, 1.0, 0.01681, 1.0, 0.009134, 1.0, 0.01681, 1.0, 0.009134, 1.0, 0.01681, 1.0, 0.009134, 1.0, 0.01681, 1.0, 0.009134, 1.0, 0.01681, 1.0, 0.009134, 1.0, 0.01681, 1.0, 0.009134, 1.0, 0.01681, 1.0, 0.009134, 1.0, 0.01681, 1.0, 0.009134, 1.0, 0.01681, 1.0, 0.009134, 1.0, 0.01681, 1.0, 0.009134, 1.0, 0.01681, 1.0, 0.009134, 1.0, 0.01681, 1.0, 0.009134, 1.0, 0.01681, 1.0, 0.009134, 1.0, 0.01681, 1.0, 0.009134, 1.0, 0.01681, 1.0, 0.009134, 1.0, 0.01681, 1.0, 0.009134, 1.0, 0.01681, 1.0, 0.009134, 1.0, 0.01681, 1.0, 0.009134, 1.0, 0.01681, 1.0, 0.009134, 1.0, 0.01681, 1.0, 0.009134, 1.0, 0.01681, 1.0, 0.009134, 1.0, 0.01681, 1.0, 0.009134, 1.0, 0.01681, 1.0, 0.009134, 1.0, 0.01681, 1.0, 0.009134, 1.0, 0.01681, 1.0, 0.009134, 1.0, 0.01681, 1.0, 0.009134, 1.0, 0.01681, 1.0, 0.009134, 1.0, 0.01681, 1.0, 0.009134, 1.0, 0.01681, 1.0, 0.009134, 1.0, 0.01681, 1.0, 0.009134, 1.0, 0.01681, 1.0, 0.009134, 1.0, 0.01681, 1.0, 0.009134, 1.0, 0.01681, 1.0, 0.009134, 1.0, 0.01681, 1.0, 0.009134, 1.0, 0.01681, 1.0, 0.009134, 1.0, 0.01681, 1.0, 0.009134, 1.0, 0.01681, 1.0, 0.009134, 1.0, 0.01681, 1.0, 0.009134, 1.0, 0.01681, 1.0, 0.009134, 1.0, 0.01681, 1.0, 0.009134, 1.0, 0.01681, 1.0, 0.009134, 1.0, 0.01681, 1.0, 0.009134, 1.0, 0.01681, 1.0, 0.009134, 1.0, 0.01681, 1.0, 0.009134, 1.0, 0.01681, 1.0, 0.009134, 1.0, 0.01681, 1.0, 0.009134, 1.0, 0.01681, 1.0, 0.009134, 1.0, 0.01681, 1.0, 0.009134, 1.0, 0.01681, 1.0, 0.009134, 1.0, 0.01681, 1.0, 0.009134, 1.0, 0.01681, 1.0, 0.009134, 1.0, 0.01681, 1.0, 0.009134, 1.0, 0.01681, 1.0, 0.009134, 1.0, 0.01681, 1.0, 0.009134, 1.0, 0.01681, 1.0, 0.009134, 1.0, 0.01681, 1.0, 0.009134, 1.0, 0.01681, 1.0, 0.009134, 1.0, 0.01681, 1.0, 0.009134, 1.0, 0.01681, 1.0, 0.009134, 1.0, 0.01681, 1.0, 0.009134, 1.0, 0.01681, 1.0, 0.009134, 1.0, 0.01681, 1.0, 0.009134, 1.0, 0.01681, 1.0, 0.009134, 1.0, 0.01681, 1.0, 0.009134, 1.0, 0.01681, 1.0, 0.009134, 1.0, 0.01681, 1.0, 0.009134, 1.0, 0.01681, 1.0, 0.009134, 1.0, 0.01681, 1.0, 0.009134, 1.0, 0.01681, 1.0, 0.009134, 1.0, 0.01681, 1.0, 0.009134, 1.0, 0.01681, 1.0, 0.009134, 1.0, 0.01681, 1.0, 0.009134, 1.0, 0.01681, 1.0, 0.009134, 1.0, 0.01681, 1.0, 0.009134, 1.0, 0.01681, 1.0, 0.009134, 1.0, 0.01681, 1.0, 0.009134, 1.0, 0.01681, 1.0, 0.009134, 1.0, 0.01681, 1.0, 0.009134, 1.0, 0.01681, 1.0, 0.009134, 1.0, 0.01681, 1.0, 0.009134, 1.0, 0.01681, 1.0, 0.009134, 1.0, 0.01681, 1.0, 0.009134, 1.0, 0.01681, 1.0, 0.009134, 1.0, 0.01681, 1.0, 0.009134, 1.0, 0.01681, 1.0, 0.009134, 1.0, 0.01681, 1.0, 0.009134, 1.0, 0.01681, 1.0, 0.009134, 1.0, 0.01681, 1.0, 0.009134, 1.0, 0.01681, 1.0, 0.009134, 1.0, 0.01681, 1.0, 0.009134, 1.0, 0.01681, 1.0, 0.009134, 1.0, 0.01681, 1.0, 0.009134, 1.0, 0.01681, 1.0, 0.009134, 1.0, 0.01681, 1.0, 0.009134, 1.0, 0.01681, 1.0, 0.009134, 1.0, 0.01681, 1.0, 0.009134, 1.0, 0.01681, 1.0, 0.009134, 1.0, 0.01681, 1.0, 0.009134, 1.0, 0.01681, 1.0, 0.009134, 1.0, 0.01681, 1.0, 0.009134, 1.0, 0.01681, 1.0, 0.009134, 1.0, 0.01681, 1.0, 0.009134, 1.0, 0.01681, 1.0, 0.009134, 1.0, 0.01681, 1.0, 0.009134, 1.0, 0.01681, 1.0, 0.009134, 1.0, 0.01681, 1.0, 0.009134, 1.0, 0.01681, 1.0, 0.009134, 1.0, 0.01681, 1.0, 0.009134, 1.0, 0.01681, 1.0, 0.009134, 1.0, 0.01681, 1.0, 0.009134, 1.0, 0.01681, 1.0, 0.009134, 1.0, 0.01681, 1.0, 0.009134, 1.0, 0.01681, 1.0, 0.009134, 1.0, 0.01681, 1.0, 0.009134, 1.0, 0.01681, 1.0, 0.009134, 1.0, 0.01681, 1.0, 0.009134, 1.0, 0.01681, 1.0, 0.009134, 1.0, 0.01681, 1.0, 0.009134, 1.0, 0.01681, 1.0, 0.009134, 1.0, 0.01681, 1.0, 0.009134, 1.0, 0.01681, 1.0, 0.009134, 1.0, 0.01681, 1.0, 0.009134, 1.0, 0.01681, 1.0, 0.009134, 1.0, 0.01681, 1.0, 0.009134, 1.0, 0.01681, 1.0, 0.009134, 1.0, 0.01681, 1.0, 0.009134, 1.0, 0.01681, 1.0, 0.009134, 1.0, 0.01681, 1.0, 0.009134, 1.0, 0.01681, 1.0, 0.009134, 1.0, 0.01681, 1.0, 0.009134, 1.0, 0.01681, 1.0, 0.009134, 1.0, 0.01681, 1.0, 0.009134, 1.0, 0.01681, 1.0, 0.009134, 1.0, 0.01681, 1.0, 0.009134, 1.0, 0.01681, 1.0, 0.009134, 1.0, 0.01681, 1.0, 0.009134, 1.0, 0.01681, 1.0, 0.009134, 1.0, 0.01681, 1.0, 0.009134, 1.0, 0.01681, 1.0, 0.009134, 1.0, 0.01681, 1.0, 0.009134, 1.0, 0.01681, 1.0, 0.009134, 1.0, 0.01681, 1.0, 0.009134, 1.0, 0.01681, 1.0, 0.009134, 1.0, 0.01681, 1.0, 0.009134, 1.0, 0.01681, 1.0])
me_cube_002.use_paint_bone_selection = False
me_cube_002.use_paint_mask = True
me_cube_002.update()

# ---- objects
ob_cube = bpy.data.objects.new('Cube', me_cube_002)

# ---- transforms, parenting, visibility, modifiers, constraints
ob_cube.location = (0.0, 0.0, 0.0)
ob_cube.scale = (0.1228, 0.1228, 0.1228)

# ---- collection membership
col_collection.objects.link(ob_cube)

# ---- scene / render settings (as saved in the file)
scene.frame_start = 1; scene.frame_end = 250; scene.frame_set(1)
scene.render.engine = 'BLENDER_EEVEE_NEXT'
scene.cycles.sampling_pattern = 'TABULATED_SOBOL'
scene.eevee.ray_tracing_options.trace_max_roughness = 0.0
bpy.context.view_layer.update()

# ---- added for rendering (the .blend has no active camera and no usable light): camera, sun
cam_auto = bpy.data.cameras.new('AutoCamera')
cam_auto.lens = 50.0
cam_auto.sensor_width = 36.0
cam_auto.clip_end = 1000.0
ob_auto_camera = bpy.data.objects.new('AutoCamera', cam_auto)
scene.collection.objects.link(ob_auto_camera)
ob_auto_camera.location = (3.03191, -3.63829, 3.81456)
ob_auto_camera.rotation_euler = (1.09748, -7.21219e-08, 0.694738)
scene.camera = ob_auto_camera
light_auto_sun = bpy.data.lights.new('AutoSun', 'SUN')
light_auto_sun.energy = 3.0
light_auto_sun.angle = 0.0523599
ob_auto_sun = bpy.data.objects.new('AutoSun', light_auto_sun)
scene.collection.objects.link(ob_auto_sun)
ob_auto_sun.rotation_euler = (0.872665, 0.174533, 0.523599)
bpy.context.view_layer.update()
